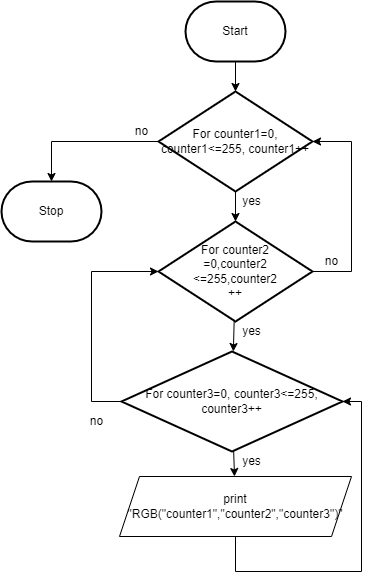

The diagram above was exported from draw.io. Its source (the exported page's mxGraphModel, read from the mxfile embedded in the PNG):
<mxGraphModel dx="1074" dy="717" grid="1" gridSize="10" guides="1" tooltips="1" connect="1" arrows="1" fold="1" page="1" pageScale="1" pageWidth="827" pageHeight="1169" math="0" shadow="0">
  <root>
    <mxCell id="7Z-LrOooxTyzb09muiCP-0" />
    <mxCell id="7Z-LrOooxTyzb09muiCP-1" parent="7Z-LrOooxTyzb09muiCP-0" />
    <mxCell id="7Z-LrOooxTyzb09muiCP-7" value="" style="edgeStyle=none;html=1;" parent="7Z-LrOooxTyzb09muiCP-1" source="7Z-LrOooxTyzb09muiCP-2" edge="1">
      <mxGeometry relative="1" as="geometry">
        <mxPoint x="414" y="170" as="targetPoint" />
      </mxGeometry>
    </mxCell>
    <mxCell id="7Z-LrOooxTyzb09muiCP-2" value="Start" style="strokeWidth=2;html=1;shape=mxgraph.flowchart.terminator;whiteSpace=wrap;" parent="7Z-LrOooxTyzb09muiCP-1" vertex="1">
      <mxGeometry x="364" y="80" width="100" height="60" as="geometry" />
    </mxCell>
    <mxCell id="7Z-LrOooxTyzb09muiCP-6" value="Stop" style="strokeWidth=2;html=1;shape=mxgraph.flowchart.terminator;whiteSpace=wrap;" parent="7Z-LrOooxTyzb09muiCP-1" vertex="1">
      <mxGeometry x="180" y="260" width="100" height="60" as="geometry" />
    </mxCell>
    <mxCell id="4" value="" style="edgeStyle=none;html=1;" parent="7Z-LrOooxTyzb09muiCP-1" source="0" target="2" edge="1">
      <mxGeometry relative="1" as="geometry" />
    </mxCell>
    <mxCell id="11" style="edgeStyle=orthogonalEdgeStyle;rounded=0;html=1;entryX=0.5;entryY=0;entryDx=0;entryDy=0;entryPerimeter=0;" parent="7Z-LrOooxTyzb09muiCP-1" source="0" target="7Z-LrOooxTyzb09muiCP-6" edge="1">
      <mxGeometry relative="1" as="geometry" />
    </mxCell>
    <mxCell id="0" value="For counter1=0, counter1&amp;lt;=255, counter1++" style="strokeWidth=2;html=1;shape=mxgraph.flowchart.decision;whiteSpace=wrap;" parent="7Z-LrOooxTyzb09muiCP-1" vertex="1">
      <mxGeometry x="337" y="170" width="154" height="100" as="geometry" />
    </mxCell>
    <mxCell id="5" value="" style="edgeStyle=none;html=1;" parent="7Z-LrOooxTyzb09muiCP-1" source="2" target="3" edge="1">
      <mxGeometry relative="1" as="geometry" />
    </mxCell>
    <mxCell id="10" style="edgeStyle=orthogonalEdgeStyle;rounded=0;html=1;entryX=1;entryY=0.5;entryDx=0;entryDy=0;entryPerimeter=0;" parent="7Z-LrOooxTyzb09muiCP-1" source="2" target="0" edge="1">
      <mxGeometry relative="1" as="geometry">
        <Array as="points">
          <mxPoint x="530" y="350" />
          <mxPoint x="530" y="220" />
        </Array>
      </mxGeometry>
    </mxCell>
    <mxCell id="2" value="For counter2&lt;br&gt;=0,counter2&lt;br&gt;&amp;lt;=255,counter2&lt;br&gt;++" style="strokeWidth=2;html=1;shape=mxgraph.flowchart.decision;whiteSpace=wrap;" parent="7Z-LrOooxTyzb09muiCP-1" vertex="1">
      <mxGeometry x="337" y="300" width="154" height="100" as="geometry" />
    </mxCell>
    <mxCell id="7" value="" style="edgeStyle=none;html=1;" parent="7Z-LrOooxTyzb09muiCP-1" source="3" target="6" edge="1">
      <mxGeometry relative="1" as="geometry" />
    </mxCell>
    <mxCell id="9" style="edgeStyle=orthogonalEdgeStyle;rounded=0;html=1;entryX=0;entryY=0.5;entryDx=0;entryDy=0;entryPerimeter=0;exitX=0;exitY=0.5;exitDx=0;exitDy=0;exitPerimeter=0;" parent="7Z-LrOooxTyzb09muiCP-1" source="3" target="2" edge="1">
      <mxGeometry relative="1" as="geometry">
        <Array as="points">
          <mxPoint x="270" y="480" />
          <mxPoint x="270" y="350" />
        </Array>
        <mxPoint x="290" y="480" as="sourcePoint" />
      </mxGeometry>
    </mxCell>
    <mxCell id="3" value="For counter3=0, counter3&amp;lt;=255, counter3++" style="strokeWidth=2;html=1;shape=mxgraph.flowchart.decision;whiteSpace=wrap;" parent="7Z-LrOooxTyzb09muiCP-1" vertex="1">
      <mxGeometry x="300" y="430" width="221" height="100" as="geometry" />
    </mxCell>
    <mxCell id="8" style="edgeStyle=orthogonalEdgeStyle;html=1;entryX=1;entryY=0.5;entryDx=0;entryDy=0;entryPerimeter=0;rounded=0;" parent="7Z-LrOooxTyzb09muiCP-1" source="6" target="3" edge="1">
      <mxGeometry relative="1" as="geometry">
        <Array as="points">
          <mxPoint x="414" y="650" />
          <mxPoint x="540" y="650" />
          <mxPoint x="540" y="480" />
        </Array>
      </mxGeometry>
    </mxCell>
    <mxCell id="6" value="print &quot;RGB(&quot;counter1&quot;,&quot;counter2&quot;,&quot;counter3&quot;)&quot;" style="shape=parallelogram;perimeter=parallelogramPerimeter;whiteSpace=wrap;html=1;fixedSize=1;" parent="7Z-LrOooxTyzb09muiCP-1" vertex="1">
      <mxGeometry x="298" y="555" width="232" height="60" as="geometry" />
    </mxCell>
    <mxCell id="12" value="yes" style="text;html=1;align=center;verticalAlign=middle;resizable=0;points=[];autosize=1;strokeColor=none;fillColor=none;" parent="7Z-LrOooxTyzb09muiCP-1" vertex="1">
      <mxGeometry x="415" y="530" width="30" height="20" as="geometry" />
    </mxCell>
    <mxCell id="13" value="yes" style="text;html=1;align=center;verticalAlign=middle;resizable=0;points=[];autosize=1;strokeColor=none;fillColor=none;" parent="7Z-LrOooxTyzb09muiCP-1" vertex="1">
      <mxGeometry x="415" y="400" width="30" height="20" as="geometry" />
    </mxCell>
    <mxCell id="14" value="yes" style="text;html=1;align=center;verticalAlign=middle;resizable=0;points=[];autosize=1;strokeColor=none;fillColor=none;" parent="7Z-LrOooxTyzb09muiCP-1" vertex="1">
      <mxGeometry x="415" y="270" width="30" height="20" as="geometry" />
    </mxCell>
    <mxCell id="15" value="no" style="text;html=1;align=center;verticalAlign=middle;resizable=0;points=[];autosize=1;strokeColor=none;fillColor=none;" parent="7Z-LrOooxTyzb09muiCP-1" vertex="1">
      <mxGeometry x="495" y="330" width="30" height="20" as="geometry" />
    </mxCell>
    <mxCell id="16" value="no" style="text;html=1;align=center;verticalAlign=middle;resizable=0;points=[];autosize=1;strokeColor=none;fillColor=none;" parent="7Z-LrOooxTyzb09muiCP-1" vertex="1">
      <mxGeometry x="305" y="200" width="30" height="20" as="geometry" />
    </mxCell>
    <mxCell id="17" value="no" style="text;html=1;align=center;verticalAlign=middle;resizable=0;points=[];autosize=1;strokeColor=none;fillColor=none;" parent="7Z-LrOooxTyzb09muiCP-1" vertex="1">
      <mxGeometry x="260" y="490" width="30" height="20" as="geometry" />
    </mxCell>
  </root>
</mxGraphModel>